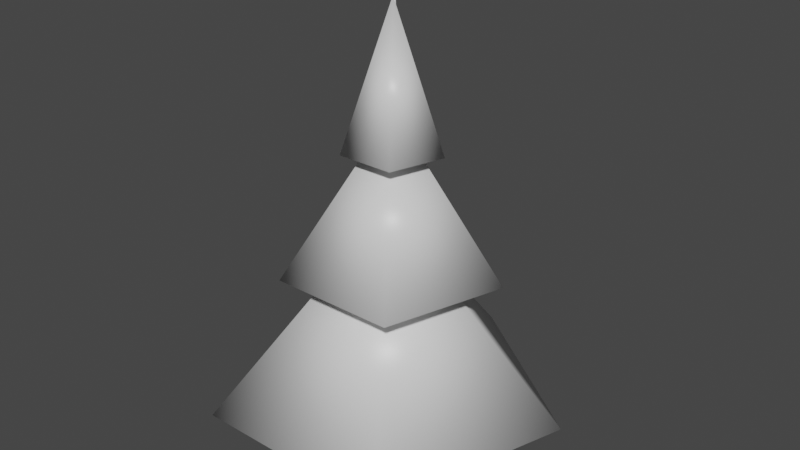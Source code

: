 # Source: spruce_1.blend  (saved by Blender 3.0.42; exported with 4.5.12 LTS)
import bpy
from mathutils import Matrix  # noqa: F401  (used for matrix-valued properties, if any)

bpy.ops.wm.read_factory_settings(use_empty=True)
scene = bpy.context.scene
scene.name = 'Scene'

# ---- collections
col_collection = bpy.data.collections.new('Collection'); scene.collection.children.link(col_collection)

# ---- materials (node trees are filled in below, after node groups)
mat_material = bpy.data.materials.new('Material')
mat_material.alpha_threshold = 0.0
mat_material.use_transparent_shadow = False
mat_material.line_color = (0.0, 0.0, 0.0, 1.0)

# ---- node groups
ng_auto_smooth = bpy.data.node_groups.new('Auto Smooth', 'GeometryNodeTree')
_s = ng_auto_smooth.interface.new_socket(name='Geometry', in_out='OUTPUT', socket_type='NodeSocketGeometry')
_s = ng_auto_smooth.interface.new_socket(name='Geometry', in_out='INPUT', socket_type='NodeSocketGeometry')
_s = ng_auto_smooth.interface.new_socket(name='Angle', in_out='INPUT', socket_type='NodeSocketFloat')
_s.subtype = 'ANGLE'
_s.min_value = 0.0
_s.max_value = 3.142
ng_auto_smooth.is_modifier = True
_N = ng_auto_smooth.nodes; _L = ng_auto_smooth.links
n0 = _N.new('NodeGroupOutput'); n0.name = 'Group Output'; n0.location = (480, -100)
n1 = _N.new('NodeGroupInput'); n1.name = 'Group Input'; n1.location = (-420, -300)
n2 = _N.new('NodeGroupInput'); n2.name = 'Group Input.001'; n2.location = (-60, -100)
n3 = _N.new('GeometryNodeSetShadeSmooth'); n3.name = 'Set Shade Smooth'; n3.location = (120, -100)
n3.domain = 'EDGE'
n4 = _N.new('GeometryNodeSetShadeSmooth'); n4.name = 'Set Shade Smooth.001'; n4.location = (300, -100)
n5 = _N.new('GeometryNodeInputMeshEdgeAngle'); n5.name = 'Edge Angle'; n5.location = (-420, -220)
n6 = _N.new('GeometryNodeInputEdgeSmooth'); n6.name = 'Is Edge Smooth'; n6.location = (-60, -160)
n7 = _N.new('GeometryNodeInputShadeSmooth'); n7.name = 'Is Face Smooth'; n7.location = (-240, -340)
n8 = _N.new('FunctionNodeBooleanMath'); n8.name = 'Boolean Math'; n8.location = (-60, -220)
n9 = _N.new('FunctionNodeCompare'); n9.name = 'Compare'; n9.location = (-240, -180)
n9.operation = 'LESS_EQUAL'
_L.new(n5.outputs[0], n9.inputs[0])
_L.new(n4.outputs[0], n0.inputs[0])
_L.new(n1.outputs[1], n9.inputs[1])
_L.new(n9.outputs[0], n8.inputs[0])
_L.new(n7.outputs[0], n8.inputs[1])
_L.new(n2.outputs[0], n3.inputs[0])
_L.new(n6.outputs[0], n3.inputs[1])
_L.new(n3.outputs[0], n4.inputs[0])
_L.new(n8.outputs[0], n3.inputs[2])
n0.is_active_output = True

# ---- material node trees
mat_material.use_nodes = True; mat_material.node_tree.nodes.clear()
_N = mat_material.node_tree.nodes; _L = mat_material.node_tree.links
n0 = _N.new('ShaderNodeOutputMaterial'); n0.name = 'Material Output'; n0.location = (300, 300)
n1 = _N.new('ShaderNodeBsdfPrincipled'); n1.name = 'Principled BSDF'; n1.location = (10, 300)
n1.distribution = 'GGX'
n1.subsurface_method = 'RANDOM_WALK_SKIN'
n1.inputs[2].default_value = 0.4
n1.inputs[3].default_value = 1.45
n1.inputs[27].default_value = (0.0, 0.0, 0.0, 1.0)
n1.inputs[28].default_value = 1.0
_L.new(n1.outputs[0], n0.inputs[0])
n0.is_active_output = True

# ---- world
world_world = bpy.data.worlds.new('World'); scene.world = world_world
world_world.use_nodes = True; world_world.node_tree.nodes.clear()
_N = world_world.node_tree.nodes; _L = world_world.node_tree.links
n0 = _N.new('ShaderNodeOutputWorld'); n0.name = 'World Output'; n0.location = (300, 300)
n1 = _N.new('ShaderNodeBackground'); n1.name = 'Background'; n1.location = (10, 300)
n1.inputs[0].default_value = (0.05088, 0.05088, 0.05088, 1.0)
_L.new(n1.outputs[0], n0.inputs[0])
n0.is_active_output = True
world_world.color = (0.05088, 0.05088, 0.05088)
world_world.use_sun_shadow = False
world_world.sun_shadow_jitter_overblur = 0.0

# ---- meshes
me_cube = bpy.data.meshes.new('Cube')
me_cube.from_pydata([(-0.03787, 0.2886, 0.1945), (-0.03787, 0.7009, -0.4387), (0.4711, -0.005283, 0.1945), (0.8282, 0.2009, -0.4387), (0.4711, -0.593, 0.1945), (0.8282, -0.7991, -0.4387), (-0.03787, -0.8868, 0.1945), (-0.03787, -1.299, -0.4387), (-0.5468, -0.593, 0.1945), (-0.9039, -0.7991, -0.4387), (-0.5468, -0.005283, 0.1945), (-0.9039, 0.2009, -0.4387), (0.5235, 1.076, -0.2278), (0.5235, 1.97, -0.2278), (1.94, 1.97, 0.4294), (0.4264, -0.07985, 0.1141), (0.7444, -0.1054, -0.4596), (0.7719, -0.6122, -0.4339), (0.4539, -0.5867, 0.1399), (2.412, -0.338, -0.4119), (0.0583, 0.128, 0.5725), (0.3839, -0.05993, 0.5725), (0.3839, -0.4359, 0.5725), (0.05829, -0.6239, 0.5725), (-0.2673, -0.4359, 0.5725), (-0.2673, -0.05993, 0.5725), (0.003048, -0.3772, 0.1567), (-0.1081, -0.6763, -0.417), (-0.6033, -0.5646, -0.3912), (-0.4921, -0.2656, 0.1825), (-0.7864, -2.218, -0.3693), (-0.4582, 0.1637, 0.04796), (-0.5536, 0.3901, -0.3939), (-0.217, 0.5888, -0.3741), (-0.1216, 0.3625, 0.06779), (-0.9869, 1.613, -0.3572), (0.1332, 0.0572, 1.782), (0.3387, -0.06149, 1.782), (0.3387, -0.2989, 1.782), (0.1332, -0.4176, 1.782), (-0.07241, -0.2989, 1.782), (-0.07241, -0.06149, 1.782), (-0.1948, 0.01246, 3.206), (-0.03337, -0.08074, 3.206), (-0.03337, -0.2672, 3.206), (-0.1948, -0.3604, 3.206), (-0.3563, -0.2672, 3.206), (-0.3563, -0.08074, 3.206), (0.07023, 0.1522, 5.693), (0.1733, 0.09265, 5.693), (0.1733, -0.0264, 5.693), (0.07023, -0.08592, 5.693), (-0.03287, -0.0264, 5.693), (-0.03287, 0.09265, 5.693), (0.07023, 0.06179, 8.659), (0.09505, 0.04746, 8.659), (0.09505, 0.01879, 8.659), (0.07023, 0.004457, 8.659), (0.0454, 0.01879, 8.659), (0.0454, 0.04746, 8.659), (0.09499, 0.974, 5.797), (1.046, 0.283, 5.797), (0.6828, -0.8351, 5.797), (-0.4928, -0.8351, 5.797), (-0.8561, 0.283, 5.797), (0.09499, -0.02604, 8.674), (0.04982, 2.23, 3.328), (2.159, 0.6979, 3.328), (1.353, -1.782, 3.328), (-1.254, -1.782, 3.328), (-2.06, 0.6979, 3.328), (0.04982, 0.01255, 6.547), (0.001414, 3.532, 0.4709), (3.426, 1.044, 0.4709), (2.118, -2.982, 0.4709), (-2.115, -2.982, 0.4709), (-3.423, 1.044, 0.4709), (0.001414, -0.06901, 4.626)], [(13, 12)], [(0, 1, 3, 2), (2, 3, 5, 4), (4, 5, 7, 6), (6, 7, 9, 8), (3, 1, 11, 9, 7, 5), (8, 9, 11, 10), (10, 11, 1, 0), (10, 0, 20, 25), (15, 19, 16), (16, 19, 17), (15, 16, 17, 18), (17, 19, 18), (18, 19, 15), (25, 20, 36, 41), (6, 8, 24, 23), (2, 4, 22, 21), (8, 10, 25, 24), (0, 2, 21, 20), (4, 6, 23, 22), (26, 30, 27), (27, 30, 28), (26, 27, 28, 29), (28, 30, 29), (29, 30, 26), (31, 35, 32), (32, 35, 33), (31, 32, 33, 34), (33, 35, 34), (34, 35, 31), (37, 38, 44, 43), (23, 24, 40, 39), (21, 22, 38, 37), (24, 25, 41, 40), (22, 23, 39, 38), (20, 21, 37, 36), (46, 47, 53, 52), (40, 41, 47, 46), (38, 39, 45, 44), (36, 37, 43, 42), (41, 36, 42, 47), (39, 40, 46, 45), (53, 48, 54, 59), (44, 45, 51, 50), (42, 43, 49, 48), (47, 42, 48, 53), (45, 46, 52, 51), (43, 44, 50, 49), (54, 55, 56, 57, 58, 59), (51, 52, 58, 57), (49, 50, 56, 55), (52, 53, 59, 58), (50, 51, 57, 56), (48, 49, 55, 54), (60, 65, 61), (61, 65, 62), (62, 65, 63), (60, 61, 62, 63, 64), (63, 65, 64), (64, 65, 60), (66, 71, 67), (67, 71, 68), (68, 71, 69), (66, 67, 68, 69, 70), (69, 71, 70), (70, 71, 66), (72, 77, 73), (73, 77, 74), (74, 77, 75), (72, 73, 74, 75, 76), (75, 77, 76), (76, 77, 72)])
me_cube.polygons.foreach_set('use_smooth', [True] * 71)
_uv = me_cube.uv_layers.new(name='UVMap')
_uv.uv.foreach_set('vector', [1.0, 0.5, 1.0, 1.0, 0.8333, 1.0, 0.8333, 0.5, 0.8333, 0.5, 0.8333, 1.0, 0.6667, 1.0, 0.6667, 0.5, 0.6667, 0.5, 0.6667, 1.0, 0.5, 1.0, 0.5, 0.5, 0.5, 0.5, 0.5, 1.0, 0.3333, 1.0, 0.3333, 0.5, 0.4578, 0.37, 0.25, 0.49, 0.04215, 0.37, 0.04215, 0.13, 0.25, 0.01, 0.4578, 0.13, 0.3333, 0.5, 0.3333, 1.0, 0.1667, 1.0, 0.1667, 0.5, 0.1667, 0.5, 0.1667, 1.0, -8.941e-08, 1.0, -8.941e-08, 0.5, 0.1667, 0.5, -8.941e-08, 0.5, -8.941e-08, 0.5, 0.1667, 0.5, 0.25, 0.49, 0.25, 0.25, 0.49, 0.25, 0.49, 0.25, 0.25, 0.25, 0.25, 0.01, 0.75, 0.49, 0.99, 0.25, 0.75, 0.01, 0.51, 0.25, 0.25, 0.01, 0.25, 0.25, 0.01, 0.25, 0.01, 0.25, 0.25, 0.25, 0.25, 0.49, 0.1667, 0.5, -8.941e-08, 0.5, -8.941e-08, 0.5, 0.1667, 0.5, 0.5, 0.5, 0.3333, 0.5, 0.3333, 0.5, 0.5, 0.5, 0.8333, 0.5, 0.6667, 0.5, 0.6667, 0.5, 0.8333, 0.5, 0.3333, 0.5, 0.1667, 0.5, 0.1667, 0.5, 0.3333, 0.5, 1.0, 0.5, 0.8333, 0.5, 0.8333, 0.5, 1.0, 0.5, 0.6667, 0.5, 0.5, 0.5, 0.5, 0.5, 0.6667, 0.5, 0.25, 0.49, 0.25, 0.25, 0.49, 0.25, 0.49, 0.25, 0.25, 0.25, 0.25, 0.01, 0.75, 0.49, 0.99, 0.25, 0.75, 0.01, 0.51, 0.25, 0.25, 0.01, 0.25, 0.25, 0.01, 0.25, 0.01, 0.25, 0.25, 0.25, 0.25, 0.49, 0.25, 0.49, 0.25, 0.25, 0.49, 0.25, 0.49, 0.25, 0.25, 0.25, 0.25, 0.01, 0.75, 0.49, 0.99, 0.25, 0.75, 0.01, 0.51, 0.25, 0.25, 0.01, 0.25, 0.25, 0.01, 0.25, 0.01, 0.25, 0.25, 0.25, 0.25, 0.49, 0.8333, 0.5, 0.6667, 0.5, 0.6667, 0.5, 0.8333, 0.5, 0.5, 0.5, 0.3333, 0.5, 0.3333, 0.5, 0.5, 0.5, 0.8333, 0.5, 0.6667, 0.5, 0.6667, 0.5, 0.8333, 0.5, 0.3333, 0.5, 0.1667, 0.5, 0.1667, 0.5, 0.3333, 0.5, 0.6667, 0.5, 0.5, 0.5, 0.5, 0.5, 0.6667, 0.5, 1.0, 0.5, 0.8333, 0.5, 0.8333, 0.5, 1.0, 0.5, 0.3333, 0.5, 0.1667, 0.5, 0.1667, 0.5, 0.3333, 0.5, 0.3333, 0.5, 0.1667, 0.5, 0.1667, 0.5, 0.3333, 0.5, 0.6667, 0.5, 0.5, 0.5, 0.5, 0.5, 0.6667, 0.5, 1.0, 0.5, 0.8333, 0.5, 0.8333, 0.5, 1.0, 0.5, 0.1667, 0.5, -8.941e-08, 0.5, -8.941e-08, 0.5, 0.1667, 0.5, 0.5, 0.5, 0.3333, 0.5, 0.3333, 0.5, 0.5, 0.5, 0.1667, 0.5, -8.941e-08, 0.5, -8.941e-08, 0.5, 0.1667, 0.5, 0.6667, 0.5, 0.5, 0.5, 0.5, 0.5, 0.6667, 0.5, 1.0, 0.5, 0.8333, 0.5, 0.8333, 0.5, 1.0, 0.5, 0.1667, 0.5, -8.941e-08, 0.5, -8.941e-08, 0.5, 0.1667, 0.5, 0.5, 0.5, 0.3333, 0.5, 0.3333, 0.5, 0.5, 0.5, 0.8333, 0.5, 0.6667, 0.5, 0.6667, 0.5, 0.8333, 0.5, 0.75, 0.49, 0.9578, 0.37, 0.9578, 0.13, 0.75, 0.01, 0.5422, 0.13, 0.5422, 0.37, 0.5, 0.5, 0.3333, 0.5, 0.3333, 0.5, 0.5, 0.5, 0.8333, 0.5, 0.6667, 0.5, 0.6667, 0.5, 0.8333, 0.5, 0.3333, 0.5, 0.1667, 0.5, 0.1667, 0.5, 0.3333, 0.5, 0.6667, 0.5, 0.5, 0.5, 0.5, 0.5, 0.6667, 0.5, 1.0, 0.5, 0.8333, 0.5, 0.8333, 0.5, 1.0, 0.5, 0.25, 0.49, 0.25, 0.25, 0.4783, 0.3242, 0.4783, 0.3242, 0.25, 0.25, 0.3911, 0.05584, 0.3911, 0.05584, 0.25, 0.25, 0.1089, 0.05584, 0.75, 0.49, 0.9783, 0.3242, 0.8911, 0.05584, 0.6089, 0.05584, 0.5217, 0.3242, 0.1089, 0.05584, 0.25, 0.25, 0.02175, 0.3242, 0.02175, 0.3242, 0.25, 0.25, 0.25, 0.49, 0.25, 0.49, 0.25, 0.25, 0.4783, 0.3242, 0.4783, 0.3242, 0.25, 0.25, 0.3911, 0.05584, 0.3911, 0.05584, 0.25, 0.25, 0.1089, 0.05584, 0.75, 0.49, 0.9783, 0.3242, 0.8911, 0.05584, 0.6089, 0.05584, 0.5217, 0.3242, 0.1089, 0.05584, 0.25, 0.25, 0.02175, 0.3242, 0.02175, 0.3242, 0.25, 0.25, 0.25, 0.49, 0.25, 0.49, 0.25, 0.25, 0.4783, 0.3242, 0.4783, 0.3242, 0.25, 0.25, 0.3911, 0.05584, 0.3911, 0.05584, 0.25, 0.25, 0.1089, 0.05584, 0.75, 0.49, 0.9783, 0.3242, 0.8911, 0.05584, 0.6089, 0.05584, 0.5217, 0.3242, 0.1089, 0.05584, 0.25, 0.25, 0.02175, 0.3242, 0.02175, 0.3242, 0.25, 0.25, 0.25, 0.49])
me_cube.materials.append(mat_material)
me_cube.use_remesh_preserve_volume = False
me_cube.use_remesh_preserve_attributes = False
me_cube.use_mirror_vertex_groups = False
me_cube.update()

# ---- objects
ob_cube = bpy.data.objects.new('Cube', me_cube)

# ---- transforms, parenting, visibility, modifiers, constraints
ob_cube.location = (0.0, 0.0, 0.0)
ob_cube.lock_rotations_4d = False
ob_cube.empty_display_type = 'ARROWS'
ob_cube.lineart.crease_threshold = 0.0
_m = ob_cube.modifiers.new('Auto Smooth', 'NODES')
_m.node_group = ng_auto_smooth
_gi = [s.identifier for s in ng_auto_smooth.interface.items_tree if s.item_type == 'SOCKET' and s.in_out == 'INPUT']
_m[_gi[1]] = 2.491  # Angle

# ---- collection membership
col_collection.objects.link(ob_cube)

# ---- scene / render settings (as saved in the file)
scene.frame_start = 1; scene.frame_end = 250; scene.frame_set(1)
scene.render.engine = 'BLENDER_EEVEE_NEXT'
scene.cycles.sampling_pattern = 'TABULATED_SOBOL'
scene.cycles.use_light_tree = False
scene.view_settings.view_transform = 'Filmic'
bpy.context.view_layer.update()

# ---- added for rendering (the .blend has no active camera and no usable light): camera, sun
cam_auto = bpy.data.cameras.new('AutoCamera')
cam_auto.lens = 50.0
cam_auto.sensor_width = 36.0
cam_auto.clip_end = 1000.0
ob_auto_camera = bpy.data.objects.new('AutoCamera', cam_auto)
scene.collection.objects.link(ob_auto_camera)
ob_auto_camera.location = (12.1628, -14.3188, 13.8365)
ob_auto_camera.rotation_euler = (1.09748, -7.21219e-08, 0.694738)
scene.camera = ob_auto_camera
light_auto_sun = bpy.data.lights.new('AutoSun', 'SUN')
light_auto_sun.energy = 3.0
light_auto_sun.angle = 0.0523599
ob_auto_sun = bpy.data.objects.new('AutoSun', light_auto_sun)
scene.collection.objects.link(ob_auto_sun)
ob_auto_sun.rotation_euler = (0.872665, 0.174533, 0.523599)
bpy.context.view_layer.update()
